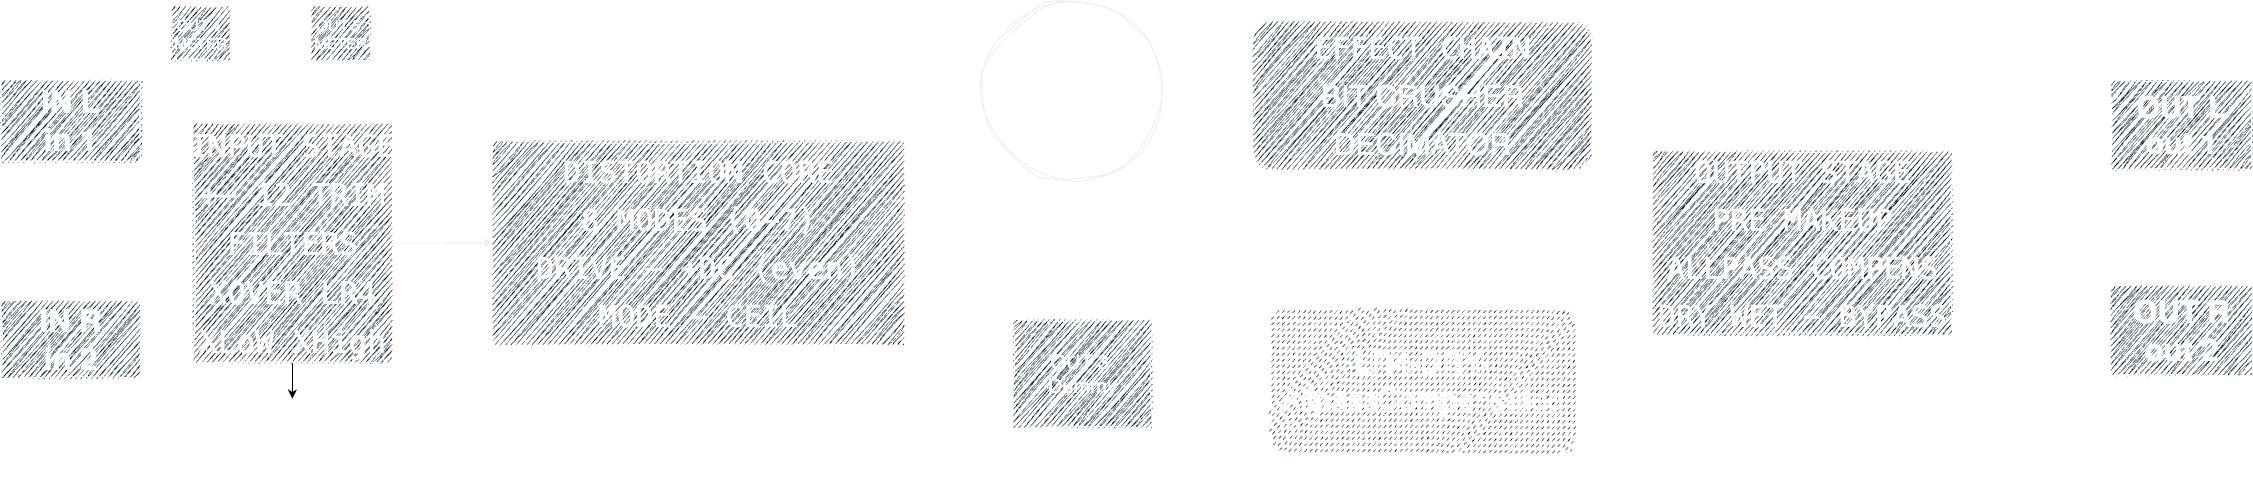

The diagram above was exported from draw.io. Its source (the exported page's mxGraphModel, read from the mxfile embedded in the PNG):
<mxGraphModel dx="2052" dy="2208" grid="1" gridSize="10" guides="1" tooltips="1" connect="1" arrows="1" fold="1" page="1" pageScale="1" pageWidth="1200" pageHeight="300" background="#000000" math="0" shadow="0" adaptiveColors="none">
  <root>
    <mxCell id="0" />
    <mxCell id="1" parent="0" />
    <mxCell id="tDfK1D42iPj3_1nkt0YV-11" style="edgeStyle=orthogonalEdgeStyle;rounded=0;orthogonalLoop=1;jettySize=auto;html=1;entryX=0.003;entryY=0.333;entryDx=0;entryDy=0;entryPerimeter=0;strokeColor=#FFFFFF;exitX=0.5;exitY=1;exitDx=0;exitDy=0;" parent="1" source="tARR457bcWt6hARnIepJ-1" target="tARR457bcWt6hARnIepJ-6" edge="1">
      <mxGeometry relative="1" as="geometry" />
    </mxCell>
    <mxCell id="tARR457bcWt6hARnIepJ-1" value="&lt;font style=&quot;font-size: 31px;&quot;&gt;&lt;b&gt;IN L&lt;/b&gt;&lt;/font&gt;&lt;div&gt;&lt;font style=&quot;font-size: 31px;&quot;&gt;&lt;b&gt;in 1&lt;/b&gt;&lt;/font&gt;&lt;/div&gt;" style="rounded=0;whiteSpace=wrap;html=1;labelBackgroundColor=none;strokeColor=#FFFFFF;fillColor=#182E3E;fontColor=#FFFFFF;sketch=1;curveFitting=1;jiggle=2;" parent="1" vertex="1">
      <mxGeometry x="118" y="-465.62" width="140" height="81.25" as="geometry" />
    </mxCell>
    <mxCell id="tDfK1D42iPj3_1nkt0YV-7" style="edgeStyle=orthogonalEdgeStyle;rounded=0;orthogonalLoop=1;jettySize=auto;html=1;strokeColor=#FFFFFF;" parent="1" source="tARR457bcWt6hARnIepJ-3" target="tARR457bcWt6hARnIepJ-6" edge="1">
      <mxGeometry relative="1" as="geometry">
        <Array as="points">
          <mxPoint x="188" y="-295" />
        </Array>
      </mxGeometry>
    </mxCell>
    <mxCell id="tARR457bcWt6hARnIepJ-3" value="&lt;font style=&quot;font-size: 31px; border-color: light-dark(rgb(0, 0, 0), rgb(255, 255, 255)) !important;&quot;&gt;&lt;b&gt;IN R&lt;/b&gt;&lt;/font&gt;&lt;div style=&quot;border-color: light-dark(rgb(0, 0, 0), rgb(255, 255, 255)) !important;&quot;&gt;&lt;font style=&quot;border-color: light-dark(rgb(0, 0, 0), rgb(255, 255, 255)) !important; font-size: 31px;&quot;&gt;&lt;b&gt;in 2&lt;/b&gt;&lt;/font&gt;&lt;/div&gt;" style="rounded=0;whiteSpace=wrap;html=1;labelBackgroundColor=none;strokeColor=#FFFFFF;fillColor=#182E3E;fontColor=#FFFFFF;sketch=1;curveFitting=1;jiggle=2;" parent="1" vertex="1">
      <mxGeometry x="118" y="-245" width="140" height="78.13" as="geometry" />
    </mxCell>
    <mxCell id="kCDujBKjKUoto__fJO4m-31" style="edgeStyle=orthogonalEdgeStyle;orthogonalLoop=1;jettySize=auto;html=1;rounded=0;labelBackgroundColor=none;fontColor=default;strokeColor=#FFFFFF;sketch=1;curveFitting=1;jiggle=2;" parent="1" source="tARR457bcWt6hARnIepJ-6" target="tARR457bcWt6hARnIepJ-29" edge="1">
      <mxGeometry relative="1" as="geometry">
        <Array as="points">
          <mxPoint x="398" y="-500" />
        </Array>
      </mxGeometry>
    </mxCell>
    <mxCell id="tDfK1D42iPj3_1nkt0YV-8" style="edgeStyle=orthogonalEdgeStyle;rounded=0;orthogonalLoop=1;jettySize=auto;html=1;" parent="1" source="tARR457bcWt6hARnIepJ-6" edge="1">
      <mxGeometry relative="1" as="geometry">
        <mxPoint x="410" y="-146.86999999999966" as="targetPoint" />
      </mxGeometry>
    </mxCell>
    <mxCell id="JiMjvGKAPtOnuw-rtLxb-1" style="edgeStyle=orthogonalEdgeStyle;rounded=0;orthogonalLoop=1;jettySize=auto;html=1;entryX=0;entryY=0.5;entryDx=0;entryDy=0;strokeColor=#ECECEC;" parent="1" source="tARR457bcWt6hARnIepJ-6" target="tARR457bcWt6hARnIepJ-18" edge="1">
      <mxGeometry relative="1" as="geometry" />
    </mxCell>
    <mxCell id="RJUSiKy2J1amL3V62KmP-2" style="edgeStyle=orthogonalEdgeStyle;rounded=0;orthogonalLoop=1;jettySize=auto;html=1;exitX=1;exitY=0;exitDx=0;exitDy=0;strokeColor=#FFFFFF;" edge="1" parent="1" source="tARR457bcWt6hARnIepJ-6" target="RJUSiKy2J1amL3V62KmP-1">
      <mxGeometry relative="1" as="geometry">
        <Array as="points">
          <mxPoint x="510" y="-450" />
        </Array>
      </mxGeometry>
    </mxCell>
    <mxCell id="RJUSiKy2J1amL3V62KmP-8" style="edgeStyle=orthogonalEdgeStyle;rounded=0;orthogonalLoop=1;jettySize=auto;html=1;strokeColor=#FFFFFF;" edge="1" parent="1" source="tARR457bcWt6hARnIepJ-6" target="RJUSiKy2J1amL3V62KmP-5">
      <mxGeometry relative="1" as="geometry">
        <Array as="points">
          <mxPoint x="560" y="-302" />
          <mxPoint x="560" y="-50" />
          <mxPoint x="1540" y="-50" />
        </Array>
      </mxGeometry>
    </mxCell>
    <mxCell id="tARR457bcWt6hARnIepJ-6" value="&lt;pre&gt;&lt;span style=&quot;font-size: 31px;&quot;&gt;INPUT STAGE&lt;/span&gt;&lt;/pre&gt;&lt;pre&gt;&lt;span style=&quot;font-size: 31px;&quot;&gt;+- 12 TRIM&lt;/span&gt;&lt;/pre&gt;&lt;pre&gt;&lt;span style=&quot;font-size: 31px;&quot;&gt;FILTERS&lt;/span&gt;&lt;/pre&gt;&lt;pre&gt;&lt;span style=&quot;font-size: 31px;&quot;&gt;XOVER LR4&lt;/span&gt;&lt;/pre&gt;&lt;pre&gt;&lt;span style=&quot;font-size: 31px;&quot;&gt;XLoW XHigh&lt;/span&gt;&lt;/pre&gt;" style="rounded=0;whiteSpace=wrap;html=1;labelBackgroundColor=none;strokeColor=#FFFFFF;fillColor=#182E3E;fontColor=#FFFFFF;sketch=1;curveFitting=1;jiggle=2;" parent="1" vertex="1">
      <mxGeometry x="310" y="-422.5" width="200" height="240" as="geometry" />
    </mxCell>
    <mxCell id="tARR457bcWt6hARnIepJ-18" value="&lt;pre&gt;&lt;span style=&quot;font-size: 30px;&quot;&gt;DISTORTION CORE&lt;/span&gt;&lt;/pre&gt;&lt;pre&gt;&lt;span style=&quot;font-size: 30px;&quot;&gt;8 MODES (0-7)&lt;/span&gt;&lt;/pre&gt;&lt;pre&gt;&lt;span style=&quot;font-size: 30px;&quot;&gt;DRIVE - +DC (even)&lt;/span&gt;&lt;/pre&gt;&lt;pre&gt;&lt;span style=&quot;font-size: 30px;&quot;&gt;MODE - CEIL&lt;/span&gt;&lt;/pre&gt;" style="rounded=0;whiteSpace=wrap;html=1;labelBackgroundColor=none;strokeColor=#FFFFFF;gradientDirection=west;fillColor=#182E3E;fontColor=#FFFFFF;sketch=1;curveFitting=1;jiggle=2;" parent="1" vertex="1">
      <mxGeometry x="610" y="-405" width="412" height="205" as="geometry" />
    </mxCell>
    <mxCell id="JiMjvGKAPtOnuw-rtLxb-3" style="edgeStyle=orthogonalEdgeStyle;rounded=0;orthogonalLoop=1;jettySize=auto;html=1;entryX=0;entryY=0.5;entryDx=0;entryDy=0;strokeColor=#FFFFFF;" parent="1" source="tARR457bcWt6hARnIepJ-20" target="tARR457bcWt6hARnIepJ-24" edge="1">
      <mxGeometry relative="1" as="geometry" />
    </mxCell>
    <mxCell id="tARR457bcWt6hARnIepJ-20" value="&lt;pre&gt;&lt;span style=&quot;font-size: 30px; background-color: transparent; color: light-dark(rgb(255, 255, 255), rgb(18, 18, 18));&quot;&gt;EFFECT CHAIN&lt;/span&gt;&lt;/pre&gt;&lt;pre&gt;&lt;font face=&quot;Helvetica&quot;&gt;&lt;span style=&quot;font-size: 30px; white-space: normal;&quot;&gt;BIT CRUSHER&lt;/span&gt;&lt;/font&gt;&lt;/pre&gt;&lt;pre&gt;&lt;font face=&quot;Helvetica&quot;&gt;&lt;span style=&quot;font-size: 30px; white-space: normal;&quot;&gt;DECIMATOR&lt;/span&gt;&lt;/font&gt;&lt;/pre&gt;" style="whiteSpace=wrap;html=1;rounded=1;labelBackgroundColor=none;strokeColor=#FFFFFF;fillColor=#182E3E;fontColor=#FFFFFF;sketch=1;curveFitting=1;jiggle=2;" parent="1" vertex="1">
      <mxGeometry x="1370" y="-525" width="340" height="150" as="geometry" />
    </mxCell>
    <mxCell id="kCDujBKjKUoto__fJO4m-20" style="edgeStyle=orthogonalEdgeStyle;orthogonalLoop=1;jettySize=auto;html=1;entryX=0;entryY=0.561;entryDx=0;entryDy=0;entryPerimeter=0;rounded=0;labelBackgroundColor=none;fontColor=default;strokeColor=#FFFFFF;sketch=1;curveFitting=1;jiggle=2;" parent="1" source="tARR457bcWt6hARnIepJ-24" target="tARR457bcWt6hARnIepJ-25" edge="1">
      <mxGeometry relative="1" as="geometry">
        <mxPoint x="2217.9999999999995" y="-370" as="targetPoint" />
      </mxGeometry>
    </mxCell>
    <mxCell id="tARR457bcWt6hARnIepJ-24" value="&lt;pre&gt;&lt;span style=&quot;font-size: 30px;&quot;&gt;OUTPUT STAGE&lt;/span&gt;&lt;/pre&gt;&lt;pre&gt;&lt;span style=&quot;font-size: 30px;&quot;&gt;PRE MAKEUP&lt;/span&gt;&lt;/pre&gt;&lt;pre&gt;&lt;span style=&quot;font-size: 30px;&quot;&gt;ALLPASS COMPENS&lt;/span&gt;&lt;/pre&gt;&lt;pre&gt;&lt;span style=&quot;font-size: 30px;&quot;&gt;DRY WET - BYPASS&lt;/span&gt;&lt;/pre&gt;" style="rounded=0;whiteSpace=wrap;html=1;labelBackgroundColor=none;strokeColor=#FFFFFF;fillColor=#182E3E;fontColor=#FFFFFF;sketch=1;curveFitting=1;jiggle=2;" parent="1" vertex="1">
      <mxGeometry x="1770" y="-395" width="300" height="185" as="geometry" />
    </mxCell>
    <mxCell id="tARR457bcWt6hARnIepJ-25" value="&lt;font style=&quot;font-size: 30px;&quot;&gt;&lt;b&gt;OUT L&lt;/b&gt;&lt;/font&gt;&lt;div&gt;&lt;font style=&quot;font-size: 30px;&quot;&gt;&lt;b&gt;out 1&lt;/b&gt;&lt;/font&gt;&lt;/div&gt;" style="rounded=0;whiteSpace=wrap;html=1;labelBackgroundColor=none;strokeColor=#FFFFFF;fillColor=#182E3E;fontColor=#FFFFFF;sketch=1;curveFitting=1;jiggle=2;" parent="1" vertex="1">
      <mxGeometry x="2228" y="-465.62" width="142" height="90" as="geometry" />
    </mxCell>
    <mxCell id="tARR457bcWt6hARnIepJ-28" value="&lt;div&gt;&lt;font style=&quot;font-size: 15px;&quot;&gt;OUT 4&amp;nbsp;&lt;/font&gt;&lt;/div&gt;&lt;div&gt;&lt;font style=&quot;font-size: 15px;&quot;&gt;METER&lt;/font&gt;&lt;/div&gt;" style="rounded=0;whiteSpace=wrap;html=1;labelBackgroundColor=none;strokeColor=#FFFFFF;fillColor=#182E3E;fontColor=#FFFFFF;sketch=1;curveFitting=1;jiggle=2;" parent="1" vertex="1">
      <mxGeometry x="288" y="-540" width="60" height="55" as="geometry" />
    </mxCell>
    <mxCell id="tARR457bcWt6hARnIepJ-29" value="&lt;font style=&quot;font-size: 15px;&quot;&gt;OUT 5&amp;nbsp;&lt;/font&gt;&lt;div&gt;&lt;font style=&quot;font-size: 15px;&quot;&gt;METER&lt;/font&gt;&lt;/div&gt;" style="rounded=0;whiteSpace=wrap;html=1;labelBackgroundColor=none;strokeColor=#FFFFFF;fillColor=#182E3E;fontColor=#FFFFFF;sketch=1;curveFitting=1;jiggle=2;" parent="1" vertex="1">
      <mxGeometry x="428" y="-540" width="60" height="55" as="geometry" />
    </mxCell>
    <mxCell id="tARR457bcWt6hARnIepJ-79" value="&lt;span style=&quot;font-size: 20px;&quot;&gt;OUT 3&amp;nbsp;&lt;/span&gt;&lt;div&gt;&lt;span style=&quot;font-size: 20px;&quot;&gt;Dummy&lt;/span&gt;&lt;/div&gt;" style="rounded=0;whiteSpace=wrap;html=1;labelBackgroundColor=none;strokeColor=#FFFFFF;fillColor=#182E3E;fontColor=#FFFFFF;sketch=1;curveFitting=1;jiggle=2;" parent="1" vertex="1">
      <mxGeometry x="1130" y="-226.25" width="140" height="109.38" as="geometry" />
    </mxCell>
    <mxCell id="tARR457bcWt6hARnIepJ-83" value="&lt;font style=&quot;font-size: 31px;&quot;&gt;&lt;b&gt;OUT R&lt;/b&gt;&lt;/font&gt;&lt;div&gt;&lt;font style=&quot;font-size: 31px;&quot;&gt;&lt;b&gt;out 2&lt;/b&gt;&lt;/font&gt;&lt;/div&gt;" style="rounded=0;whiteSpace=wrap;html=1;labelBackgroundColor=none;strokeColor=#FFFFFF;fillColor=#182E3E;fontColor=#FFFFFF;sketch=1;curveFitting=1;jiggle=2;" parent="1" vertex="1">
      <mxGeometry x="2228" y="-260" width="142" height="90" as="geometry" />
    </mxCell>
    <mxCell id="kCDujBKjKUoto__fJO4m-13" style="edgeStyle=orthogonalEdgeStyle;orthogonalLoop=1;jettySize=auto;html=1;rounded=0;labelBackgroundColor=none;fontColor=default;strokeColor=#FFFFFF;sketch=1;curveFitting=1;jiggle=2;exitX=0.5;exitY=1;exitDx=0;exitDy=0;" parent="1" source="tARR457bcWt6hARnIepJ-18" target="tARR457bcWt6hARnIepJ-79" edge="1">
      <mxGeometry relative="1" as="geometry">
        <Array as="points">
          <mxPoint x="936" y="-145" />
        </Array>
        <mxPoint x="1297.9999999999995" y="-189" as="sourcePoint" />
      </mxGeometry>
    </mxCell>
    <mxCell id="kCDujBKjKUoto__fJO4m-21" style="edgeStyle=orthogonalEdgeStyle;orthogonalLoop=1;jettySize=auto;html=1;rounded=0;labelBackgroundColor=none;fontColor=default;strokeColor=#FFFFFF;sketch=1;curveFitting=1;jiggle=2;exitX=1;exitY=0.5;exitDx=0;exitDy=0;" parent="1" source="tARR457bcWt6hARnIepJ-24" target="tARR457bcWt6hARnIepJ-83" edge="1">
      <mxGeometry relative="1" as="geometry">
        <Array as="points">
          <mxPoint x="2100" y="-302" />
          <mxPoint x="2150" y="-301" />
          <mxPoint x="2150" y="-240" />
        </Array>
      </mxGeometry>
    </mxCell>
    <mxCell id="kCDujBKjKUoto__fJO4m-33" style="edgeStyle=orthogonalEdgeStyle;orthogonalLoop=1;jettySize=auto;html=1;rounded=0;labelBackgroundColor=none;fontColor=default;strokeColor=#FFFFFF;sketch=1;curveFitting=1;jiggle=2;" parent="1" source="tARR457bcWt6hARnIepJ-6" target="tARR457bcWt6hARnIepJ-28" edge="1">
      <mxGeometry relative="1" as="geometry">
        <Array as="points">
          <mxPoint x="378" y="-501" />
        </Array>
      </mxGeometry>
    </mxCell>
    <mxCell id="JiMjvGKAPtOnuw-rtLxb-2" style="edgeStyle=orthogonalEdgeStyle;rounded=0;orthogonalLoop=1;jettySize=auto;html=1;entryX=-0.016;entryY=0.576;entryDx=0;entryDy=0;entryPerimeter=0;strokeColor=#FFFFFF;" parent="1" source="tARR457bcWt6hARnIepJ-18" target="tARR457bcWt6hARnIepJ-20" edge="1">
      <mxGeometry relative="1" as="geometry">
        <Array as="points">
          <mxPoint x="1330" y="-290" />
          <mxPoint x="1330" y="-459" />
        </Array>
      </mxGeometry>
    </mxCell>
    <mxCell id="RJUSiKy2J1amL3V62KmP-1" value="&lt;pre style=&quot;color: rgb(255, 255, 255);&quot;&gt;&lt;span style=&quot;font-size: 30px;&quot;&gt;Xover&lt;/span&gt;&lt;/pre&gt;&lt;pre style=&quot;color: rgb(255, 255, 255);&quot;&gt;&lt;span style=&quot;font-size: 30px;&quot;&gt;LR4&lt;/span&gt;&lt;/pre&gt;" style="ellipse;whiteSpace=wrap;html=1;aspect=fixed;fillColor=default;strokeColor=#EDEDED;shadow=0;sketch=1;curveFitting=1;jiggle=2;fillStyle=dashed;" vertex="1" parent="1">
      <mxGeometry x="1100" y="-545" width="180" height="180" as="geometry" />
    </mxCell>
    <mxCell id="RJUSiKy2J1amL3V62KmP-5" value="&lt;span style=&quot;font-size: 30px;&quot;&gt;LR4-DRY-AllpassCompensated&lt;/span&gt;" style="whiteSpace=wrap;html=1;rounded=1;labelBackgroundColor=none;strokeColor=#FFFFFF;fillColor=#182E3E;fontColor=#FFFFFF;sketch=1;curveFitting=1;jiggle=2;fillStyle=dashed;" vertex="1" parent="1">
      <mxGeometry x="1385" y="-240" width="310" height="150" as="geometry" />
    </mxCell>
  </root>
</mxGraphModel>